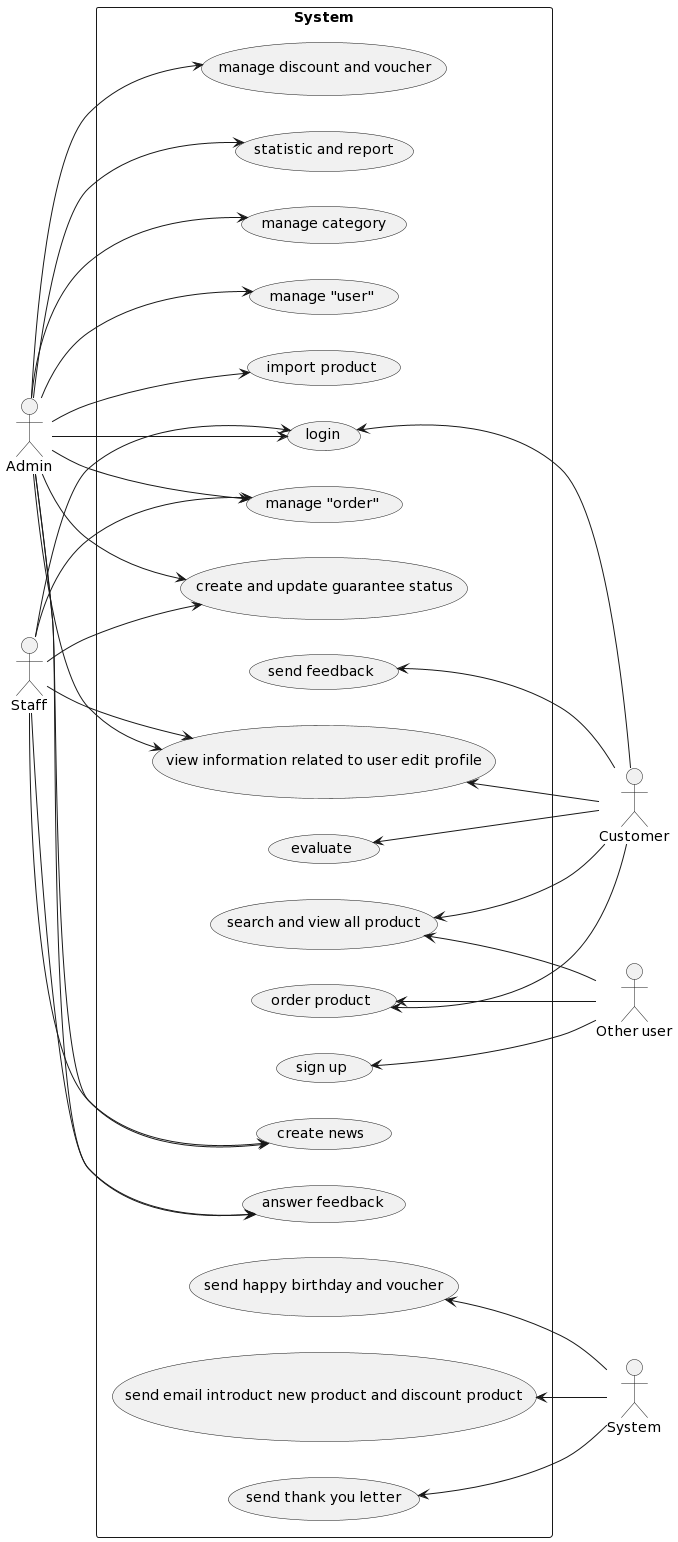

The diagram above was rendered by PlantUML. Its source (embedded in the PNG):
@startuml
left to right direction 
actor "Admin" as ad
actor "Staff" as st
actor "Customer" as cs
actor "Other user" as ot
actor "System" as sy
    rectangle System {
        (search and view all product) as (UC1)
        (order product) as (UC2)
	(sign up) as (UC3)
	(login) as (UC4) 
        (evaluate) as (UC5)
        (send feedback) as (UC6)            
        (view information related to user edit profile) as (UC7)
	(manage "order") as (UC8)
	(create and update guarantee status) as (UC9)
	(answer feedback) as (UC10)
	(create news) as (UC11)
	(manage category) as (UC12) 
        (manage "user") as (UC13)
        (import product) as (UC14)
	(manage discount and voucher) as (UC15)
	(statistic and report) as (UC16)	
	(send thank you letter) as (UC17)
	(send happy birthday and voucher) as (UC18)
	(send email introduct new product and discount product) as (UC19)
    }
:ad: -->(UC8)
:ad: -->(UC9)
:ad: -->(UC10)
:ad: -->(UC11)
:ad: -->(UC12)
:ad: -->(UC13)
:ad: -->(UC14)
:ad: -->(UC15)
:ad: -->(UC16)
:ad: -->(UC4)
:ad: -->(UC7)

:st: -->(UC8)
:st: -->(UC9)
:st: -->(UC10)
:st: -->(UC11)
:st: -->(UC4)
:st: -->(UC7)

(UC1) <-- cs
(UC2) <-- cs
(UC4) <-- cs
(UC5) <-- cs
(UC6) <-- cs
(UC7) <-- cs

(UC1)<-- ot
(UC2)<-- ot
(UC3)<-- ot
 
(UC17)<-- sy
(UC18)<-- sy
(UC19)<-- sy
@enduml